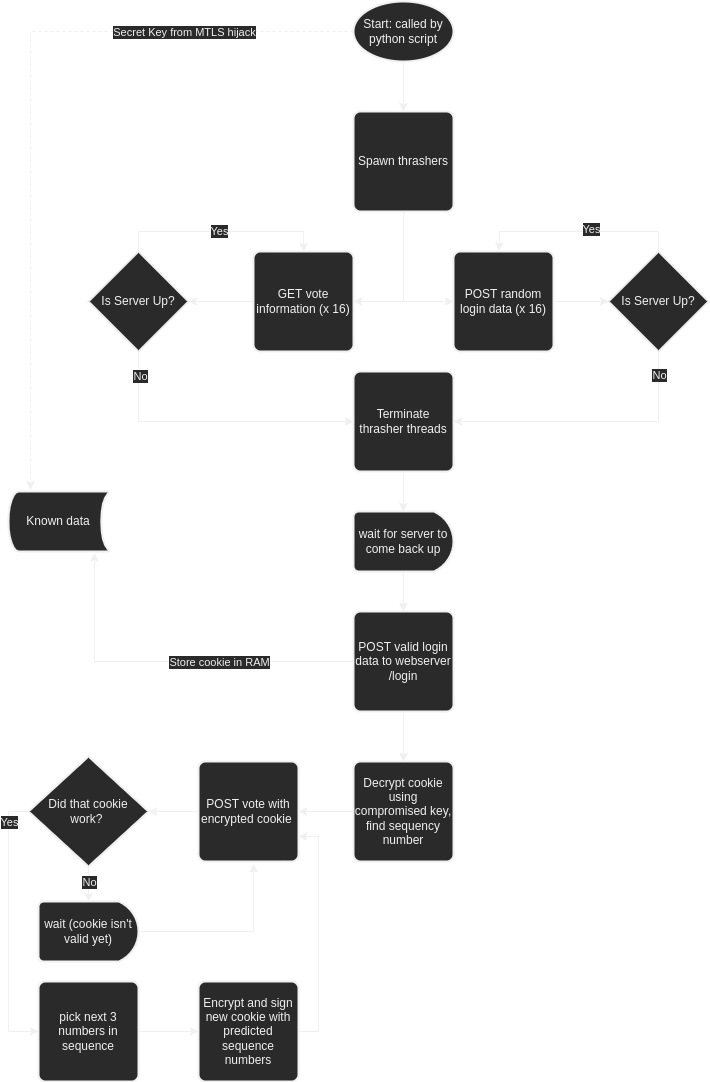

The diagram above was exported from draw.io. Its source (the exported page's mxGraphModel, read from the mxfile embedded in the PNG):
<mxGraphModel dx="1422" dy="861" grid="1" gridSize="10" guides="1" tooltips="1" connect="1" arrows="1" fold="1" page="1" pageScale="1" pageWidth="850" pageHeight="1100" math="0" shadow="0">
  <root>
    <mxCell id="0" />
    <mxCell id="1" parent="0" />
    <mxCell id="OgLjpBcnX8mluY9T4mD6-4" style="edgeStyle=orthogonalEdgeStyle;rounded=0;orthogonalLoop=1;jettySize=auto;html=1;exitX=0.5;exitY=1;exitDx=0;exitDy=0;exitPerimeter=0;entryX=0.5;entryY=0;entryDx=0;entryDy=0;" parent="1" source="OgLjpBcnX8mluY9T4mD6-1" target="OgLjpBcnX8mluY9T4mD6-3" edge="1">
      <mxGeometry relative="1" as="geometry" />
    </mxCell>
    <mxCell id="OgLjpBcnX8mluY9T4mD6-26" style="edgeStyle=orthogonalEdgeStyle;rounded=0;orthogonalLoop=1;jettySize=auto;html=1;exitX=0;exitY=0.5;exitDx=0;exitDy=0;exitPerimeter=0;entryX=0.221;entryY=-0.028;entryDx=0;entryDy=0;entryPerimeter=0;dashed=1;" parent="1" source="OgLjpBcnX8mluY9T4mD6-1" target="OgLjpBcnX8mluY9T4mD6-22" edge="1">
      <mxGeometry relative="1" as="geometry" />
    </mxCell>
    <mxCell id="OgLjpBcnX8mluY9T4mD6-27" value="Secret Key from MTLS hijack" style="edgeLabel;html=1;align=center;verticalAlign=middle;resizable=0;points=[];" parent="OgLjpBcnX8mluY9T4mD6-26" vertex="1" connectable="0">
      <mxGeometry x="-0.5513" y="2" relative="1" as="geometry">
        <mxPoint x="5" y="-2" as="offset" />
      </mxGeometry>
    </mxCell>
    <mxCell id="OgLjpBcnX8mluY9T4mD6-1" value="Start: called by python script" style="strokeWidth=2;html=1;shape=mxgraph.flowchart.start_1;whiteSpace=wrap;" parent="1" vertex="1">
      <mxGeometry x="375" y="10" width="100" height="60" as="geometry" />
    </mxCell>
    <mxCell id="OgLjpBcnX8mluY9T4mD6-7" style="edgeStyle=orthogonalEdgeStyle;rounded=0;orthogonalLoop=1;jettySize=auto;html=1;exitX=0.5;exitY=1;exitDx=0;exitDy=0;entryX=0;entryY=0.5;entryDx=0;entryDy=0;" parent="1" source="OgLjpBcnX8mluY9T4mD6-3" target="OgLjpBcnX8mluY9T4mD6-5" edge="1">
      <mxGeometry relative="1" as="geometry" />
    </mxCell>
    <mxCell id="OgLjpBcnX8mluY9T4mD6-13" style="edgeStyle=orthogonalEdgeStyle;rounded=0;orthogonalLoop=1;jettySize=auto;html=1;exitX=0.5;exitY=1;exitDx=0;exitDy=0;entryX=1;entryY=0.5;entryDx=0;entryDy=0;" parent="1" source="OgLjpBcnX8mluY9T4mD6-3" target="OgLjpBcnX8mluY9T4mD6-12" edge="1">
      <mxGeometry relative="1" as="geometry" />
    </mxCell>
    <mxCell id="OgLjpBcnX8mluY9T4mD6-3" value="Spawn thrashers" style="rounded=1;whiteSpace=wrap;html=1;absoluteArcSize=1;arcSize=14;strokeWidth=2;" parent="1" vertex="1">
      <mxGeometry x="375" y="120" width="100" height="100" as="geometry" />
    </mxCell>
    <mxCell id="OgLjpBcnX8mluY9T4mD6-8" style="edgeStyle=orthogonalEdgeStyle;rounded=0;orthogonalLoop=1;jettySize=auto;html=1;exitX=1;exitY=0.5;exitDx=0;exitDy=0;entryX=0;entryY=0.5;entryDx=0;entryDy=0;entryPerimeter=0;" parent="1" source="OgLjpBcnX8mluY9T4mD6-5" target="OgLjpBcnX8mluY9T4mD6-6" edge="1">
      <mxGeometry relative="1" as="geometry" />
    </mxCell>
    <mxCell id="OgLjpBcnX8mluY9T4mD6-5" value="POST random login data (x 16)" style="rounded=1;whiteSpace=wrap;html=1;absoluteArcSize=1;arcSize=14;strokeWidth=2;" parent="1" vertex="1">
      <mxGeometry x="475" y="260" width="100" height="100" as="geometry" />
    </mxCell>
    <mxCell id="OgLjpBcnX8mluY9T4mD6-9" style="edgeStyle=orthogonalEdgeStyle;rounded=0;orthogonalLoop=1;jettySize=auto;html=1;exitX=0.5;exitY=0;exitDx=0;exitDy=0;exitPerimeter=0;entryX=0.458;entryY=-0.006;entryDx=0;entryDy=0;entryPerimeter=0;" parent="1" source="OgLjpBcnX8mluY9T4mD6-6" target="OgLjpBcnX8mluY9T4mD6-5" edge="1">
      <mxGeometry relative="1" as="geometry" />
    </mxCell>
    <mxCell id="OgLjpBcnX8mluY9T4mD6-10" value="Yes" style="edgeLabel;html=1;align=center;verticalAlign=middle;resizable=0;points=[];" parent="OgLjpBcnX8mluY9T4mD6-9" vertex="1" connectable="0">
      <mxGeometry x="-0.1185" y="-3" relative="1" as="geometry">
        <mxPoint as="offset" />
      </mxGeometry>
    </mxCell>
    <mxCell id="OgLjpBcnX8mluY9T4mD6-19" style="edgeStyle=orthogonalEdgeStyle;rounded=0;orthogonalLoop=1;jettySize=auto;html=1;exitX=0.5;exitY=1;exitDx=0;exitDy=0;exitPerimeter=0;entryX=1;entryY=0.5;entryDx=0;entryDy=0;" parent="1" source="OgLjpBcnX8mluY9T4mD6-6" target="OgLjpBcnX8mluY9T4mD6-18" edge="1">
      <mxGeometry relative="1" as="geometry" />
    </mxCell>
    <mxCell id="OgLjpBcnX8mluY9T4mD6-33" value="No" style="edgeLabel;html=1;align=center;verticalAlign=middle;resizable=0;points=[];" parent="OgLjpBcnX8mluY9T4mD6-19" vertex="1" connectable="0">
      <mxGeometry x="-0.834" relative="1" as="geometry">
        <mxPoint as="offset" />
      </mxGeometry>
    </mxCell>
    <mxCell id="OgLjpBcnX8mluY9T4mD6-6" value="Is Server Up?" style="strokeWidth=2;html=1;shape=mxgraph.flowchart.decision;whiteSpace=wrap;" parent="1" vertex="1">
      <mxGeometry x="630" y="260" width="100" height="100" as="geometry" />
    </mxCell>
    <mxCell id="OgLjpBcnX8mluY9T4mD6-15" style="edgeStyle=orthogonalEdgeStyle;rounded=0;orthogonalLoop=1;jettySize=auto;html=1;exitX=0;exitY=0.5;exitDx=0;exitDy=0;entryX=1;entryY=0.5;entryDx=0;entryDy=0;entryPerimeter=0;" parent="1" source="OgLjpBcnX8mluY9T4mD6-12" target="OgLjpBcnX8mluY9T4mD6-14" edge="1">
      <mxGeometry relative="1" as="geometry" />
    </mxCell>
    <mxCell id="OgLjpBcnX8mluY9T4mD6-12" value="GET vote information (x 16)" style="rounded=1;whiteSpace=wrap;html=1;absoluteArcSize=1;arcSize=14;strokeWidth=2;" parent="1" vertex="1">
      <mxGeometry x="275" y="260" width="100" height="100" as="geometry" />
    </mxCell>
    <mxCell id="OgLjpBcnX8mluY9T4mD6-16" style="edgeStyle=orthogonalEdgeStyle;rounded=0;orthogonalLoop=1;jettySize=auto;html=1;exitX=0.5;exitY=0;exitDx=0;exitDy=0;exitPerimeter=0;entryX=0.5;entryY=0;entryDx=0;entryDy=0;" parent="1" source="OgLjpBcnX8mluY9T4mD6-14" target="OgLjpBcnX8mluY9T4mD6-12" edge="1">
      <mxGeometry relative="1" as="geometry" />
    </mxCell>
    <mxCell id="OgLjpBcnX8mluY9T4mD6-17" value="Yes" style="edgeLabel;html=1;align=center;verticalAlign=middle;resizable=0;points=[];" parent="OgLjpBcnX8mluY9T4mD6-16" vertex="1" connectable="0">
      <mxGeometry x="-0.1988" y="1" relative="1" as="geometry">
        <mxPoint x="18" as="offset" />
      </mxGeometry>
    </mxCell>
    <mxCell id="OgLjpBcnX8mluY9T4mD6-20" style="edgeStyle=orthogonalEdgeStyle;rounded=0;orthogonalLoop=1;jettySize=auto;html=1;exitX=0.5;exitY=1;exitDx=0;exitDy=0;exitPerimeter=0;entryX=0;entryY=0.5;entryDx=0;entryDy=0;" parent="1" source="OgLjpBcnX8mluY9T4mD6-14" target="OgLjpBcnX8mluY9T4mD6-18" edge="1">
      <mxGeometry relative="1" as="geometry" />
    </mxCell>
    <mxCell id="OgLjpBcnX8mluY9T4mD6-32" value="No" style="edgeLabel;html=1;align=center;verticalAlign=middle;resizable=0;points=[];" parent="OgLjpBcnX8mluY9T4mD6-20" vertex="1" connectable="0">
      <mxGeometry x="-0.8301" y="1" relative="1" as="geometry">
        <mxPoint as="offset" />
      </mxGeometry>
    </mxCell>
    <mxCell id="OgLjpBcnX8mluY9T4mD6-14" value="Is Server Up?" style="strokeWidth=2;html=1;shape=mxgraph.flowchart.decision;whiteSpace=wrap;" parent="1" vertex="1">
      <mxGeometry x="110" y="260" width="100" height="100" as="geometry" />
    </mxCell>
    <mxCell id="OgLjpBcnX8mluY9T4mD6-30" style="edgeStyle=orthogonalEdgeStyle;rounded=0;orthogonalLoop=1;jettySize=auto;html=1;exitX=0.5;exitY=1;exitDx=0;exitDy=0;entryX=0.5;entryY=0;entryDx=0;entryDy=0;entryPerimeter=0;" parent="1" source="OgLjpBcnX8mluY9T4mD6-18" target="OgLjpBcnX8mluY9T4mD6-29" edge="1">
      <mxGeometry relative="1" as="geometry" />
    </mxCell>
    <mxCell id="OgLjpBcnX8mluY9T4mD6-18" value="Terminate thrasher threads" style="rounded=1;whiteSpace=wrap;html=1;absoluteArcSize=1;arcSize=14;strokeWidth=2;" parent="1" vertex="1">
      <mxGeometry x="375" y="380" width="100" height="100" as="geometry" />
    </mxCell>
    <mxCell id="OgLjpBcnX8mluY9T4mD6-24" style="edgeStyle=orthogonalEdgeStyle;rounded=0;orthogonalLoop=1;jettySize=auto;html=1;exitX=0;exitY=0.5;exitDx=0;exitDy=0;entryX=0.859;entryY=1.024;entryDx=0;entryDy=0;entryPerimeter=0;" parent="1" source="OgLjpBcnX8mluY9T4mD6-21" target="OgLjpBcnX8mluY9T4mD6-22" edge="1">
      <mxGeometry relative="1" as="geometry" />
    </mxCell>
    <mxCell id="OgLjpBcnX8mluY9T4mD6-25" value="Store cookie in RAM" style="edgeLabel;html=1;align=center;verticalAlign=middle;resizable=0;points=[];" parent="OgLjpBcnX8mluY9T4mD6-24" vertex="1" connectable="0">
      <mxGeometry x="-0.064" y="-1" relative="1" as="geometry">
        <mxPoint x="37" y="1" as="offset" />
      </mxGeometry>
    </mxCell>
    <mxCell id="OgLjpBcnX8mluY9T4mD6-35" style="edgeStyle=orthogonalEdgeStyle;rounded=0;orthogonalLoop=1;jettySize=auto;html=1;exitX=0.5;exitY=1;exitDx=0;exitDy=0;entryX=0.5;entryY=0;entryDx=0;entryDy=0;" parent="1" source="OgLjpBcnX8mluY9T4mD6-21" target="OgLjpBcnX8mluY9T4mD6-34" edge="1">
      <mxGeometry relative="1" as="geometry" />
    </mxCell>
    <mxCell id="OgLjpBcnX8mluY9T4mD6-21" value="POST valid login data to webserver /login" style="rounded=1;whiteSpace=wrap;html=1;absoluteArcSize=1;arcSize=14;strokeWidth=2;" parent="1" vertex="1">
      <mxGeometry x="375" y="620" width="100" height="100" as="geometry" />
    </mxCell>
    <mxCell id="OgLjpBcnX8mluY9T4mD6-22" value="Known data" style="strokeWidth=2;html=1;shape=mxgraph.flowchart.stored_data;whiteSpace=wrap;" parent="1" vertex="1">
      <mxGeometry x="30" y="500" width="100" height="60" as="geometry" />
    </mxCell>
    <mxCell id="OgLjpBcnX8mluY9T4mD6-31" style="edgeStyle=orthogonalEdgeStyle;rounded=0;orthogonalLoop=1;jettySize=auto;html=1;exitX=0.5;exitY=1;exitDx=0;exitDy=0;exitPerimeter=0;entryX=0.5;entryY=0;entryDx=0;entryDy=0;" parent="1" source="OgLjpBcnX8mluY9T4mD6-29" target="OgLjpBcnX8mluY9T4mD6-21" edge="1">
      <mxGeometry relative="1" as="geometry" />
    </mxCell>
    <mxCell id="OgLjpBcnX8mluY9T4mD6-29" value="wait for server to come back up" style="strokeWidth=2;html=1;shape=mxgraph.flowchart.delay;whiteSpace=wrap;" parent="1" vertex="1">
      <mxGeometry x="375" y="520" width="100" height="60" as="geometry" />
    </mxCell>
    <mxCell id="OgLjpBcnX8mluY9T4mD6-45" style="edgeStyle=orthogonalEdgeStyle;rounded=0;orthogonalLoop=1;jettySize=auto;html=1;exitX=0;exitY=0.5;exitDx=0;exitDy=0;entryX=1;entryY=0.5;entryDx=0;entryDy=0;" parent="1" source="OgLjpBcnX8mluY9T4mD6-34" target="OgLjpBcnX8mluY9T4mD6-41" edge="1">
      <mxGeometry relative="1" as="geometry" />
    </mxCell>
    <mxCell id="OgLjpBcnX8mluY9T4mD6-34" value="Decrypt cookie using compromised key, find sequency number" style="rounded=1;whiteSpace=wrap;html=1;absoluteArcSize=1;arcSize=14;strokeWidth=2;" parent="1" vertex="1">
      <mxGeometry x="375" y="770" width="100" height="100" as="geometry" />
    </mxCell>
    <mxCell id="OgLjpBcnX8mluY9T4mD6-59" style="edgeStyle=orthogonalEdgeStyle;rounded=0;orthogonalLoop=1;jettySize=auto;html=1;exitX=1;exitY=0.5;exitDx=0;exitDy=0;entryX=0;entryY=0.5;entryDx=0;entryDy=0;" parent="1" source="OgLjpBcnX8mluY9T4mD6-36" target="OgLjpBcnX8mluY9T4mD6-38" edge="1">
      <mxGeometry relative="1" as="geometry" />
    </mxCell>
    <mxCell id="OgLjpBcnX8mluY9T4mD6-36" value="pick next 3 numbers in sequence" style="rounded=1;whiteSpace=wrap;html=1;absoluteArcSize=1;arcSize=14;strokeWidth=2;" parent="1" vertex="1">
      <mxGeometry x="60" y="990" width="100" height="100" as="geometry" />
    </mxCell>
    <mxCell id="OgLjpBcnX8mluY9T4mD6-60" style="edgeStyle=orthogonalEdgeStyle;rounded=0;orthogonalLoop=1;jettySize=auto;html=1;exitX=1;exitY=0.5;exitDx=0;exitDy=0;entryX=1;entryY=0.75;entryDx=0;entryDy=0;" parent="1" source="OgLjpBcnX8mluY9T4mD6-38" target="OgLjpBcnX8mluY9T4mD6-41" edge="1">
      <mxGeometry relative="1" as="geometry" />
    </mxCell>
    <mxCell id="OgLjpBcnX8mluY9T4mD6-38" value="Encrypt and sign new cookie with predicted sequence numbers" style="rounded=1;whiteSpace=wrap;html=1;absoluteArcSize=1;arcSize=14;strokeWidth=2;" parent="1" vertex="1">
      <mxGeometry x="220" y="990" width="100" height="100" as="geometry" />
    </mxCell>
    <mxCell id="OgLjpBcnX8mluY9T4mD6-50" style="edgeStyle=orthogonalEdgeStyle;rounded=0;orthogonalLoop=1;jettySize=auto;html=1;exitX=0;exitY=0.5;exitDx=0;exitDy=0;entryX=1;entryY=0.5;entryDx=0;entryDy=0;entryPerimeter=0;" parent="1" source="OgLjpBcnX8mluY9T4mD6-41" target="OgLjpBcnX8mluY9T4mD6-44" edge="1">
      <mxGeometry relative="1" as="geometry" />
    </mxCell>
    <mxCell id="OgLjpBcnX8mluY9T4mD6-41" value="POST vote with encrypted cookie&amp;nbsp;" style="rounded=1;whiteSpace=wrap;html=1;absoluteArcSize=1;arcSize=14;strokeWidth=2;" parent="1" vertex="1">
      <mxGeometry x="220" y="770" width="100" height="100" as="geometry" />
    </mxCell>
    <mxCell id="OgLjpBcnX8mluY9T4mD6-54" style="edgeStyle=orthogonalEdgeStyle;rounded=0;orthogonalLoop=1;jettySize=auto;html=1;exitX=0.5;exitY=1;exitDx=0;exitDy=0;exitPerimeter=0;entryX=0.5;entryY=0;entryDx=0;entryDy=0;entryPerimeter=0;" parent="1" source="OgLjpBcnX8mluY9T4mD6-44" target="OgLjpBcnX8mluY9T4mD6-53" edge="1">
      <mxGeometry relative="1" as="geometry" />
    </mxCell>
    <mxCell id="OgLjpBcnX8mluY9T4mD6-55" value="No" style="edgeLabel;html=1;align=center;verticalAlign=middle;resizable=0;points=[];" parent="OgLjpBcnX8mluY9T4mD6-54" vertex="1" connectable="0">
      <mxGeometry x="-0.1354" relative="1" as="geometry">
        <mxPoint as="offset" />
      </mxGeometry>
    </mxCell>
    <mxCell id="OgLjpBcnX8mluY9T4mD6-57" style="edgeStyle=orthogonalEdgeStyle;rounded=0;orthogonalLoop=1;jettySize=auto;html=1;exitX=0;exitY=0.5;exitDx=0;exitDy=0;exitPerimeter=0;entryX=0;entryY=0.5;entryDx=0;entryDy=0;" parent="1" source="OgLjpBcnX8mluY9T4mD6-44" target="OgLjpBcnX8mluY9T4mD6-36" edge="1">
      <mxGeometry relative="1" as="geometry" />
    </mxCell>
    <mxCell id="OgLjpBcnX8mluY9T4mD6-58" value="Yes" style="edgeLabel;html=1;align=center;verticalAlign=middle;resizable=0;points=[];" parent="OgLjpBcnX8mluY9T4mD6-57" vertex="1" connectable="0">
      <mxGeometry x="0.1384" y="-1" relative="1" as="geometry">
        <mxPoint x="1" y="-124" as="offset" />
      </mxGeometry>
    </mxCell>
    <mxCell id="OgLjpBcnX8mluY9T4mD6-44" value="Did that cookie work?&amp;nbsp;" style="strokeWidth=2;html=1;shape=mxgraph.flowchart.decision;whiteSpace=wrap;" parent="1" vertex="1">
      <mxGeometry x="50" y="765" width="120" height="110" as="geometry" />
    </mxCell>
    <mxCell id="OgLjpBcnX8mluY9T4mD6-56" style="edgeStyle=orthogonalEdgeStyle;rounded=0;orthogonalLoop=1;jettySize=auto;html=1;exitX=1;exitY=0.5;exitDx=0;exitDy=0;exitPerimeter=0;entryX=0.552;entryY=1.025;entryDx=0;entryDy=0;entryPerimeter=0;" parent="1" source="OgLjpBcnX8mluY9T4mD6-53" target="OgLjpBcnX8mluY9T4mD6-41" edge="1">
      <mxGeometry relative="1" as="geometry" />
    </mxCell>
    <mxCell id="OgLjpBcnX8mluY9T4mD6-53" value="wait (cookie isn't valid yet)" style="strokeWidth=2;html=1;shape=mxgraph.flowchart.delay;whiteSpace=wrap;" parent="1" vertex="1">
      <mxGeometry x="60" y="910" width="100" height="60" as="geometry" />
    </mxCell>
  </root>
</mxGraphModel>